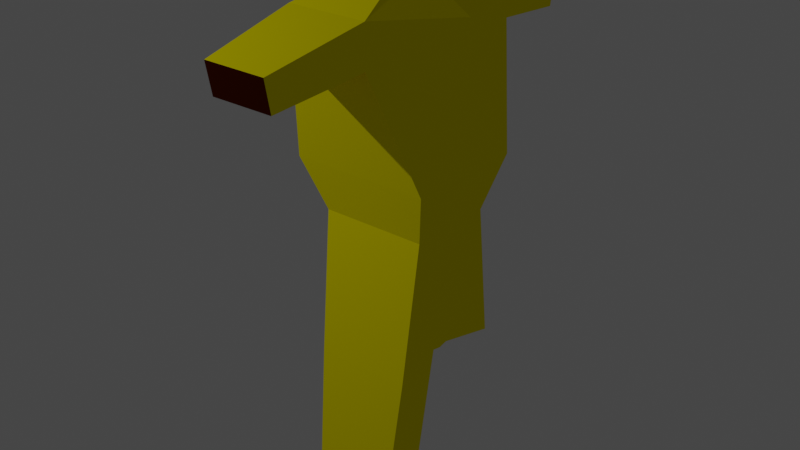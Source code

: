 # Source: badguy_gibs_torso.blend  (saved by Blender 4.2.66; exported with 4.5.12 LTS)
import bpy
from mathutils import Matrix  # noqa: F401  (used for matrix-valued properties, if any)

bpy.ops.wm.read_factory_settings(use_empty=True)
scene = bpy.context.scene
scene.name = 'Scene'

# ---- collections
col_collection = bpy.data.collections.new('Collection'); scene.collection.children.link(col_collection)

# ---- images (referenced by path relative to the original .blend; pixels are not part of the script)
import os
ASSET_DIR = os.environ.get("B2B_ASSET_DIR", "")  # directory of the original .blend (textures are referenced by path, not embedded)
HERE = os.path.dirname(os.path.abspath(__file__))  # packed textures are extracted next to this script under _unpacked/

def load_image(name, relpath, width, height, colorspace="sRGB"):
    """Load a texture the original file referenced (path relative to the .blend, or extracted next to this script)."""
    p = next((c for c in (os.path.join(HERE, relpath), os.path.join(ASSET_DIR, relpath)) if relpath and os.path.exists(c)), "")
    if p:
        img = bpy.data.images.load(p, check_existing=True)
        img.name = name
    else:  # same state as the original file: an image datablock whose file is absent (Cycles renders it pink)
        img = bpy.data.images.new(name, width, height)
        img.source = "FILE"
        img.filepath = "//" + (relpath or name)
    img.colorspace_settings.name = colorspace
    return img
img_test = load_image('test', '_unpacked/test.9ed71953.png', 1024, 1024, 'sRGB')

# ---- materials (node trees are filled in below, after node groups)
mat_material_001 = bpy.data.materials.new('Material.001')
mat_material_001.use_transparent_shadow = False

# ---- material node trees
mat_material_001.use_nodes = True; mat_material_001.node_tree.nodes.clear()
_N = mat_material_001.node_tree.nodes; _L = mat_material_001.node_tree.links
n0 = _N.new('ShaderNodeOutputMaterial'); n0.name = 'Material Output'; n0.location = (300, 300)
n1 = _N.new('ShaderNodeBsdfDiffuse'); n1.name = 'Diffuse BSDF'; n1.location = (48, 289)
n2 = _N.new('ShaderNodeTexImage'); n2.name = 'Image Texture'; n2.location = (-319, 274)
n2.image = img_test
_L.new(n2.outputs[0], n1.inputs[0])
_L.new(n1.outputs[0], n0.inputs[0])
n0.is_active_output = True

# ---- world
world_world = bpy.data.worlds.new('World'); scene.world = world_world
world_world.use_nodes = True; world_world.node_tree.nodes.clear()
_N = world_world.node_tree.nodes; _L = world_world.node_tree.links
n0 = _N.new('ShaderNodeOutputWorld'); n0.name = 'World Output'; n0.location = (300, 300)
n1 = _N.new('ShaderNodeBackground'); n1.name = 'Background'; n1.location = (10, 300)
n1.inputs[0].default_value = (0.05088, 0.05088, 0.05088, 1.0)
_L.new(n1.outputs[0], n0.inputs[0])
n0.is_active_output = True
world_world.color = (0.05088, 0.05088, 0.05088)
world_world.use_sun_shadow = False
world_world.sun_shadow_jitter_overblur = 0.0

# ---- lights
light_light = bpy.data.lights.new('Light', 'POINT')
light_light.transmission_factor = 0.0
light_light.energy = 1000.0
light_light.shadow_soft_size = 0.1
light_light.shadow_maximum_resolution = 0.006
light_light.use_absolute_resolution = True

# ---- meshes
me_plane = bpy.data.meshes.new('Plane')
me_plane.from_pydata([], [], [])
_uv = me_plane.uv_layers.new(name='UVMap')
_uv.uv.foreach_set('vector', [])
_ca = me_plane.color_attributes.new('Col', 'BYTE_COLOR', 'CORNER')
_ca.data.foreach_set('color', [])
me_plane.materials.append(mat_material_001)
me_plane.use_remesh_fix_poles = True
me_plane.use_remesh_preserve_attributes = False
me_plane.update()
me_plane_004 = bpy.data.meshes.new('Plane.004')
me_plane_004.from_pydata([(-1.0, 1.0, 0.8846), (-0.5761, -1.18, 1.358), (0.5761, -1.18, 1.358), (1.0, 1.0, 0.8846), (-0.2541, -1.478, 0.3402), (0.2163, -1.478, 0.3402), (0.7872, 1.776, 0.6396), (-0.7494, 1.776, 0.6396), (0.7445, 3.782, 0.9179), (-0.6517, 3.782, 0.9179), (0.6468, 3.645, 0.1361), (-0.6846, 3.645, 0.1361), (-0.5761, -0.6042, 1.358), (0.5761, -0.6042, 1.358), (-1.0, -1.0, 0.0), (1.0, -1.0, 0.0), (-1.0, 1.0, 0.0), (1.0, 1.0, 0.0), (-0.2541, -1.491, 0.0), (0.2163, -1.491, 0.0), (-0.7494, 1.953, 0.0), (0.7872, 1.953, 0.0), (-0.8545, 2.85, 0.0), (0.949, 2.85, 0.0), (-0.6846, 3.673, 0.0), (0.6468, 3.673, 0.0), (-1.0, 1.0, -0.8846), (-0.5761, -1.18, -1.358), (0.5761, -1.18, -1.358), (1.0, 1.0, -0.8846), (-0.2541, -1.478, -0.3402), (0.2163, -1.478, -0.3402), (0.7872, 1.776, -0.6396), (-0.7494, 1.776, -0.6396), (0.7445, 3.782, -0.9179), (-0.6517, 3.782, -0.9179), (0.6468, 3.645, -0.1361), (-0.6846, 3.645, -0.1361), (-1.0, -0.0004566, 0.0), (1.0, -0.0004566, 0.0), (-0.5761, -0.6042, -1.358), (0.5761, -0.6042, -1.358), (-0.4626, -0.4702, 2.56), (0.4626, -0.4702, 2.56), (0.4626, -0.9241, 2.633), (-0.4626, -0.9241, 2.633), (-0.4501, -0.4555, -2.692), (0.4501, -0.4555, -2.692), (0.4501, -0.896, -2.772), (-0.4501, -0.896, -2.772), (0.6305, 4.018, -0.1847), (0.7258, 4.122, -0.961), (-0.6666, 4.018, -0.1847), (-0.6344, 4.122, -0.961), (0.5668, 5.47, -0.3739), (-0.5962, 5.47, -0.3739), (-0.5667, 5.446, -1.129), (0.653, 5.446, -1.129)], [], [(12, 13, 3, 0), (2, 1, 4, 5), (0, 3, 6, 7), (7, 6, 8, 9), (38, 14, 1, 12), (22, 20, 7, 9), (21, 23, 8, 6), (39, 17, 3, 13), (25, 24, 11, 10), (24, 22, 9, 11), (23, 25, 10, 8), (19, 15, 2, 5), (20, 16, 0, 7), (14, 18, 4, 1), (17, 21, 6, 3), (15, 39, 13, 2), (16, 38, 12, 0), (38, 39, 17, 16), (15, 14, 18, 19), (19, 30, 31), (16, 17, 21, 20), (20, 21, 23, 22), (22, 23, 25, 24), (40, 26, 29, 41), (28, 31, 30, 27), (26, 33, 32, 29), (33, 35, 34, 32), (38, 40, 27, 14), (22, 35, 33, 20), (5, 4, 18), (21, 32, 34, 23), (39, 41, 29, 17), (25, 36, 37, 24), (24, 37, 35, 22), (23, 34, 36, 25), (19, 31, 28, 15), (20, 33, 26, 16), (14, 27, 30, 18), (17, 29, 32, 21), (15, 28, 41, 39), (16, 26, 40, 38), (14, 15, 39, 38), (5, 18, 19), (47, 49, 46), (47, 48, 49), (12, 1, 45, 42), (2, 13, 43, 44), (1, 2, 44, 45), (13, 12, 42, 43), (40, 46, 49, 27), (28, 48, 47, 41), (27, 49, 48, 28), (41, 47, 46, 40), (35, 53, 51, 34), (37, 52, 53, 35), (36, 50, 52, 37), (34, 51, 50, 36), (53, 56, 57, 51), (52, 55, 56, 53), (50, 54, 55, 52), (51, 57, 54, 50), (9, 8, 10), (9, 10, 11), (44, 43, 42), (44, 42, 45), (19, 18, 30)])
_uv = me_plane_004.uv_layers.new(name='UVMap')
_uv.uv.foreach_set('vector', [0.5028, 0.4558, 0.5498, 0.4536, 0.5699, 0.5181, 0.4884, 0.5219, 0.9384, 0.2269, 0.9851, 0.2295, 0.9685, 0.2702, 0.9494, 0.2691, 0.4884, 0.5219, 0.5699, 0.5181, 0.5626, 0.5501, 0.5, 0.5531, 0.5, 0.5531, 0.5626, 0.5501, 0.5648, 0.632, 0.5079, 0.6347, 0.7594, 0.2148, 0.7917, 0.19, 0.8308, 0.2299, 0.8122, 0.2442, 0.667, 0.2858, 0.6959, 0.2636, 0.7175, 0.2799, 0.6595, 0.3388, 0.2579, 0.2698, 0.2279, 0.2903, 0.1751, 0.281, 0.2491, 0.2442, 0.3239, 0.2246, 0.2902, 0.2476, 0.2698, 0.2178, 0.3123, 0.1653, 0.4305, 0.623, 0.4305, 0.6774, 0.4249, 0.6774, 0.4249, 0.623, 0.6402, 0.3064, 0.667, 0.2858, 0.6595, 0.3388, 0.6445, 0.3101, 0.2279, 0.2903, 0.1998, 0.3095, 0.1976, 0.3043, 0.1751, 0.281, 0.9486, 0.283, 0.919, 0.2813, 0.9384, 0.2269, 0.9494, 0.2691, 0.6959, 0.2636, 0.727, 0.2397, 0.749, 0.2683, 0.7175, 0.2799, 1.0, 0.2858, 0.9677, 0.284, 0.9685, 0.2702, 0.9851, 0.2295, 0.2902, 0.2476, 0.2579, 0.2698, 0.2491, 0.2442, 0.2698, 0.2178, 0.3575, 0.2016, 0.3239, 0.2246, 0.3123, 0.1653, 0.3317, 0.1521, 0.727, 0.2397, 0.7594, 0.2148, 0.8122, 0.2442, 0.749, 0.2683, 0.7515, 0.6039, 0.6699, 0.6034, 0.6701, 0.5626, 0.7517, 0.563, 0.6696, 0.6442, 0.7512, 0.6447, 0.7207, 0.6645, 0.7015, 0.6644, 0.0, 0.0, 0.0, 0.0, 0.0, 0.0, 0.7517, 0.563, 0.6701, 0.5626, 0.679, 0.5238, 0.7417, 0.5241, 0.7417, 0.5241, 0.679, 0.5238, 0.6726, 0.4871, 0.7462, 0.4875, 0.7462, 0.4875, 0.6726, 0.4871, 0.6851, 0.4536, 0.7394, 0.4539, 0.6027, 0.8331, 0.5881, 0.7662, 0.6696, 0.77, 0.6497, 0.8352, 0.9323, 0.3376, 0.9479, 0.2968, 0.967, 0.2979, 0.979, 0.3402, 0.5881, 0.7662, 0.5996, 0.7348, 0.6623, 0.7376, 0.6696, 0.77, 0.5996, 0.7348, 0.6076, 0.6536, 0.6645, 0.6562, 0.6623, 0.7376, 0.7594, 0.2148, 0.7447, 0.1563, 0.7633, 0.1419, 0.7917, 0.19, 0.667, 0.2858, 0.6138, 0.2794, 0.6857, 0.2385, 0.6959, 0.2636, 0.0, 0.0, 0.0, 0.0, 0.0, 0.0, 0.2579, 0.2698, 0.2786, 0.2872, 0.2174, 0.3429, 0.2279, 0.2903, 0.3239, 0.2246, 0.375, 0.2568, 0.3106, 0.2774, 0.2902, 0.2476, 0.4305, 0.623, 0.436, 0.623, 0.436, 0.6774, 0.4305, 0.6774, 0.6402, 0.3064, 0.6377, 0.3013, 0.6138, 0.2794, 0.667, 0.2858, 0.2279, 0.2903, 0.2174, 0.3429, 0.2039, 0.3135, 0.1998, 0.3095, 0.9486, 0.283, 0.9479, 0.2968, 0.9323, 0.3376, 0.919, 0.2813, 0.6959, 0.2636, 0.6857, 0.2385, 0.705, 0.2111, 0.727, 0.2397, 1.0, 0.2858, 0.979, 0.3402, 0.967, 0.2979, 0.9677, 0.284, 0.2902, 0.2476, 0.3106, 0.2774, 0.2786, 0.2872, 0.2579, 0.2698, 0.3575, 0.2016, 0.3943, 0.2435, 0.375, 0.2568, 0.3239, 0.2246, 0.727, 0.2397, 0.705, 0.2111, 0.7447, 0.1563, 0.7594, 0.2148, 0.7512, 0.6447, 0.6696, 0.6442, 0.6699, 0.6034, 0.7515, 0.6039, 0.0, 0.0, 0.0, 0.0, 0.0, 0.0, 0.0, 0.0, 0.0, 0.0, 0.0, 0.0, 0.0, 0.0, 0.0, 0.0, 0.0, 0.0, 0.8122, 0.2442, 0.8308, 0.2299, 0.8541, 0.2776, 0.8376, 0.2865, 0.3317, 0.1521, 0.3123, 0.1653, 0.28, 0.1281, 0.2936, 0.1152, 0.9851, 0.2295, 0.9384, 0.2269, 0.947, 0.1753, 0.9845, 0.1774, 0.1932, 0.4713, 0.2403, 0.4713, 0.2356, 0.5203, 0.1979, 0.5203, 0.7447, 0.1563, 0.7066, 0.1169, 0.7188, 0.1033, 0.7633, 0.1419, 0.3943, 0.2435, 0.4172, 0.2978, 0.4005, 0.3052, 0.375, 0.2568, 0.979, 0.3402, 0.9719, 0.3976, 0.9354, 0.3956, 0.9323, 0.3376, 0.2403, 0.696, 0.2454, 0.6416, 0.2821, 0.6416, 0.2873, 0.696, 0.6076, 0.6536, 0.609, 0.6398, 0.6644, 0.6424, 0.6645, 0.6562, 0.6377, 0.3013, 0.6244, 0.309, 0.6017, 0.2865, 0.6138, 0.2794, 0.1932, 0.4713, 0.1929, 0.4865, 0.1399, 0.4876, 0.1389, 0.4724, 0.2174, 0.3429, 0.207, 0.3522, 0.1924, 0.3237, 0.2039, 0.3135, 0.609, 0.6398, 0.6144, 0.5863, 0.6641, 0.5885, 0.6644, 0.6424, 0.6244, 0.309, 0.5727, 0.339, 0.5547, 0.314, 0.6017, 0.2865, 0.1929, 0.4865, 0.1914, 0.5457, 0.1439, 0.5467, 0.1399, 0.4876, 0.207, 0.3522, 0.1662, 0.3884, 0.1479, 0.3636, 0.1924, 0.3237, 0.0, 0.0, 0.0, 0.0, 0.0, 0.0, 0.0, 0.0, 0.0, 0.0, 0.0, 0.0, 0.0, 0.0, 0.0, 0.0, 0.0, 0.0, 0.0, 0.0, 0.0, 0.0, 0.0, 0.0, 0.0, 0.0, 0.0, 0.0, 0.0, 0.0])
_ca = me_plane_004.color_attributes.new('Col', 'BYTE_COLOR', 'CORNER')
_ca.data.foreach_set('color', [1.0, 1.0, 1.0, 1.0, 1.0, 1.0, 1.0, 1.0, 1.0, 1.0, 1.0, 1.0, 1.0, 1.0, 1.0, 1.0, 1.0, 1.0, 1.0, 1.0, 1.0, 1.0, 1.0, 1.0, 1.0, 1.0, 1.0, 1.0, 1.0, 1.0, 1.0, 1.0, 1.0, 1.0, 1.0, 1.0, 1.0, 1.0, 1.0, 1.0, 1.0, 1.0, 1.0, 1.0, 1.0, 1.0, 1.0, 1.0, 1.0, 1.0, 1.0, 1.0, 1.0, 1.0, 1.0, 1.0, 1.0, 1.0, 1.0, 1.0, 1.0, 1.0, 1.0, 1.0, 1.0, 1.0, 1.0, 1.0, 1.0, 1.0, 1.0, 1.0, 1.0, 1.0, 1.0, 1.0, 1.0, 1.0, 1.0, 1.0, 1.0, 1.0, 1.0, 1.0, 1.0, 1.0, 1.0, 1.0, 1.0, 1.0, 1.0, 1.0, 1.0, 1.0, 1.0, 1.0, 1.0, 1.0, 1.0, 1.0, 1.0, 1.0, 1.0, 1.0, 1.0, 1.0, 1.0, 1.0, 1.0, 1.0, 1.0, 1.0, 1.0, 1.0, 1.0, 1.0, 1.0, 1.0, 1.0, 1.0, 1.0, 1.0, 1.0, 1.0, 1.0, 1.0, 1.0, 1.0, 1.0, 1.0, 1.0, 1.0, 1.0, 1.0, 1.0, 1.0, 1.0, 1.0, 1.0, 1.0, 1.0, 1.0, 1.0, 1.0, 1.0, 1.0, 1.0, 1.0, 1.0, 1.0, 1.0, 1.0, 1.0, 1.0, 1.0, 1.0, 1.0, 1.0, 1.0, 1.0, 1.0, 1.0, 1.0, 1.0, 1.0, 1.0, 1.0, 1.0, 1.0, 1.0, 1.0, 1.0, 1.0, 1.0, 1.0, 1.0, 1.0, 1.0, 1.0, 1.0, 1.0, 1.0, 1.0, 1.0, 1.0, 1.0, 1.0, 1.0, 1.0, 1.0, 1.0, 1.0, 1.0, 1.0, 1.0, 1.0, 1.0, 1.0, 1.0, 1.0, 1.0, 1.0, 1.0, 1.0, 1.0, 1.0, 1.0, 1.0, 1.0, 1.0, 1.0, 1.0, 1.0, 1.0, 1.0, 1.0, 1.0, 1.0, 1.0, 1.0, 1.0, 1.0, 1.0, 1.0, 1.0, 1.0, 1.0, 1.0, 1.0, 1.0, 1.0, 1.0, 1.0, 1.0, 1.0, 1.0, 1.0, 1.0, 1.0, 1.0, 1.0, 1.0, 1.0, 1.0, 1.0, 1.0, 1.0, 1.0, 1.0, 1.0, 1.0, 1.0, 1.0, 1.0, 1.0, 1.0, 1.0, 1.0, 1.0, 1.0, 1.0, 1.0, 1.0, 1.0, 1.0, 1.0, 1.0, 1.0, 1.0, 1.0, 1.0, 1.0, 1.0, 1.0, 1.0, 1.0, 1.0, 1.0, 1.0, 1.0, 1.0, 1.0, 1.0, 1.0, 1.0, 1.0, 1.0, 1.0, 1.0, 1.0, 1.0, 1.0, 1.0, 1.0, 1.0, 1.0, 1.0, 1.0, 1.0, 1.0, 1.0, 1.0, 1.0, 1.0, 1.0, 1.0, 1.0, 1.0, 1.0, 1.0, 1.0, 1.0, 1.0, 1.0, 1.0, 1.0, 1.0, 1.0, 1.0, 1.0, 1.0, 1.0, 1.0, 1.0, 1.0, 1.0, 1.0, 1.0, 1.0, 1.0, 1.0, 1.0, 1.0, 1.0, 1.0, 1.0, 1.0, 1.0, 1.0, 1.0, 1.0, 1.0, 1.0, 1.0, 1.0, 1.0, 1.0, 1.0, 1.0, 1.0, 1.0, 1.0, 1.0, 1.0, 1.0, 1.0, 1.0, 1.0, 1.0, 1.0, 1.0, 1.0, 1.0, 1.0, 1.0, 1.0, 1.0, 1.0, 1.0, 1.0, 1.0, 1.0, 1.0, 1.0, 1.0, 1.0, 1.0, 1.0, 1.0, 1.0, 1.0, 1.0, 1.0, 1.0, 1.0, 1.0, 1.0, 1.0, 1.0, 1.0, 1.0, 1.0, 1.0, 1.0, 1.0, 1.0, 1.0, 1.0, 1.0, 1.0, 1.0, 1.0, 1.0, 1.0, 1.0, 1.0, 1.0, 1.0, 1.0, 1.0, 1.0, 1.0, 1.0, 1.0, 1.0, 1.0, 1.0, 1.0, 1.0, 1.0, 1.0, 1.0, 1.0, 1.0, 1.0, 1.0, 1.0, 1.0, 1.0, 1.0, 1.0, 1.0, 1.0, 1.0, 1.0, 1.0, 1.0, 1.0, 1.0, 1.0, 1.0, 1.0, 1.0, 1.0, 1.0, 1.0, 1.0, 1.0, 1.0, 1.0, 1.0, 1.0, 1.0, 1.0, 1.0, 1.0, 1.0, 1.0, 1.0, 1.0, 1.0, 1.0, 1.0, 1.0, 1.0, 1.0, 1.0, 1.0, 1.0, 1.0, 1.0, 1.0, 1.0, 1.0, 1.0, 1.0, 1.0, 1.0, 1.0, 1.0, 1.0, 1.0, 1.0, 1.0, 1.0, 1.0, 1.0, 1.0, 1.0, 1.0, 1.0, 1.0, 1.0, 1.0, 1.0, 1.0, 1.0, 1.0, 1.0, 1.0, 1.0, 1.0, 1.0, 1.0, 1.0, 1.0, 1.0, 1.0, 1.0, 1.0, 1.0, 1.0, 1.0, 1.0, 1.0, 1.0, 1.0, 1.0, 1.0, 1.0, 1.0, 1.0, 1.0, 1.0, 1.0, 1.0, 1.0, 1.0, 1.0, 1.0, 1.0, 1.0, 1.0, 1.0, 1.0, 1.0, 1.0, 1.0, 1.0, 1.0, 1.0, 1.0, 1.0, 1.0, 1.0, 1.0, 1.0, 1.0, 1.0, 1.0, 1.0, 1.0, 1.0, 1.0, 1.0, 1.0, 1.0, 1.0, 1.0, 1.0, 1.0, 1.0, 1.0, 1.0, 1.0, 1.0, 1.0, 1.0, 1.0, 1.0, 1.0, 1.0, 1.0, 1.0, 1.0, 1.0, 1.0, 1.0, 1.0, 1.0, 1.0, 1.0, 1.0, 1.0, 1.0, 1.0, 1.0, 1.0, 1.0, 1.0, 1.0, 1.0, 1.0, 1.0, 1.0, 1.0, 1.0, 1.0, 1.0, 1.0, 1.0, 1.0, 1.0, 1.0, 1.0, 1.0, 1.0, 1.0, 1.0, 1.0, 1.0, 1.0, 1.0, 1.0, 1.0, 1.0, 1.0, 1.0, 1.0, 1.0, 1.0, 1.0, 1.0, 1.0, 1.0, 1.0, 1.0, 1.0, 1.0, 1.0, 1.0, 1.0, 1.0, 1.0, 1.0, 1.0, 1.0, 1.0, 1.0, 1.0, 1.0, 1.0, 1.0, 1.0, 1.0, 1.0, 1.0, 1.0, 1.0, 1.0, 1.0, 1.0, 1.0, 1.0, 1.0, 1.0, 1.0, 1.0, 1.0, 1.0, 1.0, 1.0, 1.0, 1.0, 1.0, 1.0, 1.0, 1.0, 1.0, 1.0, 1.0, 1.0, 1.0, 1.0, 1.0, 1.0, 1.0, 1.0, 1.0, 1.0, 1.0, 1.0, 1.0, 1.0, 1.0, 1.0, 1.0, 1.0, 1.0, 1.0, 1.0, 1.0, 1.0, 1.0, 1.0, 1.0, 1.0, 1.0, 1.0, 1.0, 1.0, 1.0, 1.0, 1.0, 1.0, 1.0, 1.0, 1.0, 1.0, 1.0, 1.0, 1.0, 1.0, 1.0, 1.0, 1.0, 1.0, 1.0, 1.0, 1.0, 1.0, 1.0, 1.0, 1.0, 1.0, 1.0, 1.0, 1.0, 1.0, 1.0, 1.0, 1.0, 1.0, 1.0, 1.0, 1.0, 1.0, 1.0, 1.0, 1.0, 1.0, 1.0, 1.0, 1.0, 1.0, 1.0, 1.0, 1.0, 1.0, 1.0, 1.0, 1.0, 1.0, 1.0, 1.0, 1.0, 1.0, 1.0, 1.0, 1.0, 1.0, 1.0, 1.0, 1.0, 1.0, 1.0, 1.0, 1.0, 1.0, 1.0, 1.0, 1.0, 1.0, 1.0, 1.0, 1.0, 1.0, 1.0, 1.0, 1.0, 1.0, 1.0, 1.0, 1.0, 1.0, 1.0, 1.0, 1.0, 1.0, 1.0, 1.0, 1.0, 1.0, 1.0, 1.0, 1.0, 1.0, 1.0, 1.0, 1.0, 1.0, 1.0, 1.0, 1.0, 1.0, 1.0, 1.0, 1.0, 1.0, 1.0, 1.0, 1.0, 1.0, 1.0, 1.0, 1.0, 1.0, 1.0, 1.0, 1.0, 1.0, 1.0, 1.0, 1.0, 1.0, 1.0, 1.0, 1.0, 1.0, 1.0, 1.0, 1.0, 1.0, 1.0, 1.0, 1.0, 1.0, 1.0, 1.0, 1.0, 1.0, 1.0, 1.0, 1.0, 1.0, 1.0, 1.0, 1.0, 1.0, 1.0, 1.0, 1.0, 1.0, 1.0, 1.0, 1.0, 1.0, 1.0, 1.0, 1.0, 1.0, 1.0, 1.0, 1.0, 1.0, 1.0, 1.0, 1.0, 1.0, 1.0, 1.0, 1.0, 1.0, 1.0, 1.0, 1.0, 1.0, 1.0, 1.0, 1.0, 1.0, 1.0, 1.0, 1.0, 1.0, 1.0, 1.0, 1.0, 1.0, 1.0, 1.0, 1.0, 1.0, 1.0, 1.0, 1.0, 1.0, 1.0, 1.0, 1.0, 1.0, 1.0, 1.0, 1.0, 1.0, 1.0, 1.0, 1.0, 1.0, 1.0, 1.0, 1.0, 1.0, 1.0, 1.0, 1.0, 1.0, 1.0, 1.0, 1.0, 1.0, 1.0, 1.0, 1.0, 1.0, 1.0, 1.0, 1.0, 1.0, 1.0, 1.0, 1.0, 1.0, 1.0, 1.0, 1.0, 1.0, 1.0, 1.0, 1.0, 1.0, 1.0, 1.0, 1.0, 1.0, 1.0, 1.0, 1.0, 1.0, 1.0, 1.0, 1.0, 1.0, 1.0, 1.0, 1.0, 1.0, 1.0, 1.0, 1.0, 1.0, 1.0, 1.0, 1.0, 1.0, 1.0, 1.0, 1.0, 1.0, 1.0, 1.0, 1.0, 1.0, 1.0, 1.0, 1.0, 1.0, 1.0, 1.0, 1.0, 1.0, 1.0, 1.0, 1.0, 1.0, 1.0, 1.0, 1.0, 1.0, 1.0, 1.0, 1.0, 1.0, 1.0, 1.0, 1.0, 1.0, 1.0, 1.0, 1.0, 1.0, 1.0, 1.0, 1.0, 1.0, 1.0, 1.0, 1.0, 1.0, 1.0, 1.0, 1.0, 1.0, 1.0, 1.0, 1.0])
me_plane_004.materials.append(mat_material_001)
me_plane_004.use_remesh_fix_poles = True
me_plane_004.use_remesh_preserve_attributes = False
me_plane_004.update()

# ---- objects
ob_light = bpy.data.objects.new('Light', light_light)
ob_col_colonly = bpy.data.objects.new('col-colonly', me_plane)
ob_torso = bpy.data.objects.new('torso', me_plane_004)

# ---- transforms, parenting, visibility, modifiers, constraints
ob_light.location = (-6.483, -8.499, 6.004)
ob_light.rotation_euler = (0.6503, 0.05522, 1.866)
ob_light.lock_rotations_4d = False
ob_light.empty_display_type = 'ARROWS'
ob_light.color = (0.0, 0.0, 0.0, 0.0)
ob_light.lineart.crease_threshold = 0.0
ob_col_colonly.location = (0.0, 0.0, 0.0)
ob_col_colonly.rotation_euler = (-1.571, -2.22e-16, 2.22e-16)
_vg = ob_col_colonly.vertex_groups.new(name='foot.r')
_vg = ob_col_colonly.vertex_groups.new(name='hip')
_vg = ob_col_colonly.vertex_groups.new(name='Bone.008')
_vg = ob_col_colonly.vertex_groups.new(name='Bone.009')
_vg = ob_col_colonly.vertex_groups.new(name='Bone.001')
_vg = ob_col_colonly.vertex_groups.new(name='Bone.002')
_vg = ob_col_colonly.vertex_groups.new(name='Bone.003')
_vg = ob_col_colonly.vertex_groups.new(name='Bone.004')
_vg = ob_col_colonly.vertex_groups.new(name='Bone.010')
_vg = ob_col_colonly.vertex_groups.new(name='Bone.011')
_vg = ob_col_colonly.vertex_groups.new(name='Bone.012')
_vg = ob_col_colonly.vertex_groups.new(name='Bone.005')
_vg = ob_col_colonly.vertex_groups.new(name='Bone.006')
_vg = ob_col_colonly.vertex_groups.new(name='Bone.007')
_vg = ob_col_colonly.vertex_groups.new(name='Bone.013')
_vg = ob_col_colonly.vertex_groups.new(name='Bone.014')
_vg = ob_col_colonly.vertex_groups.new(name='Bone.015')
_vg = ob_col_colonly.vertex_groups.new(name='Bone.016')
_vg = ob_col_colonly.vertex_groups.new(name='Bone.017')
_vg = ob_col_colonly.vertex_groups.new(name='hand.r')
_vg = ob_col_colonly.vertex_groups.new(name='hand.l')
_vg = ob_col_colonly.vertex_groups.new(name='foot.l')
ob_torso.location = (0.08725, 0.02762, 0.2981)
ob_torso.rotation_euler = (-1.571, -2.22e-16, 2.22e-16)
_vg = ob_torso.vertex_groups.new(name='foot.r')
_vg = ob_torso.vertex_groups.new(name='hip')
_vg = ob_torso.vertex_groups.new(name='Bone.008')
_vg = ob_torso.vertex_groups.new(name='Bone.009')
_vg = ob_torso.vertex_groups.new(name='Bone.001')
_vg = ob_torso.vertex_groups.new(name='Bone.002')
_vg = ob_torso.vertex_groups.new(name='Bone.003')
_vg = ob_torso.vertex_groups.new(name='Bone.004')
_vg = ob_torso.vertex_groups.new(name='Bone.010')
_vg = ob_torso.vertex_groups.new(name='Bone.011')
_vg = ob_torso.vertex_groups.new(name='Bone.012')
_vg = ob_torso.vertex_groups.new(name='Bone.005')
_vg = ob_torso.vertex_groups.new(name='Bone.006')
_vg = ob_torso.vertex_groups.new(name='Bone.007')
_vg = ob_torso.vertex_groups.new(name='Bone.013')
_vg = ob_torso.vertex_groups.new(name='Bone.014')
_vg = ob_torso.vertex_groups.new(name='Bone.015')
_vg = ob_torso.vertex_groups.new(name='Bone.016')
_vg = ob_torso.vertex_groups.new(name='Bone.017')
_vg = ob_torso.vertex_groups.new(name='hand.r')
_vg = ob_torso.vertex_groups.new(name='hand.l')
_vg = ob_torso.vertex_groups.new(name='foot.l')

# ---- collection membership
col_collection.objects.link(ob_light)
col_collection.objects.link(ob_col_colonly)
col_collection.objects.link(ob_torso)

# ---- scene / render settings (as saved in the file)
scene.frame_start = 1; scene.frame_end = 10; scene.frame_set(0)
scene.render.engine = 'BLENDER_EEVEE_NEXT'
scene.cycles.use_denoising = False
scene.cycles.samples = 128
scene.cycles.sampling_pattern = 'TABULATED_SOBOL'
scene.cycles.use_adaptive_sampling = False
scene.cycles.use_light_tree = False
scene.view_settings.view_transform = 'Filmic'
bpy.context.view_layer.update()

# ---- added for rendering (the .blend has no active camera): camera
cam_auto = bpy.data.cameras.new('AutoCamera')
cam_auto.lens = 50.0
cam_auto.sensor_width = 36.0
cam_auto.clip_end = 1000.0
ob_auto_camera = bpy.data.objects.new('AutoCamera', cam_auto)
scene.collection.objects.link(ob_auto_camera)
ob_auto_camera.location = (8.44876, -10.0761, 4.99821)
ob_auto_camera.rotation_euler = (1.09748, -7.21219e-08, 0.694738)
scene.camera = ob_auto_camera
bpy.context.view_layer.update()
